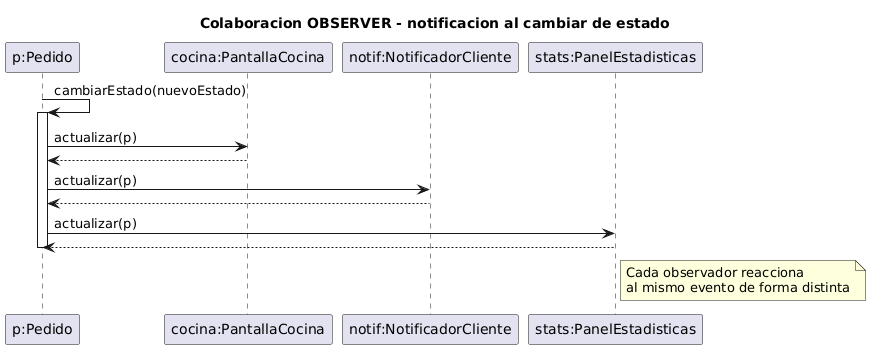

The diagram above was rendered by PlantUML. Its source (embedded in the PNG):
@startuml sec-observer
title Colaboracion OBSERVER - notificacion al cambiar de estado
skinparam backgroundColor #FFFFFF

participant "p:Pedido" as p
participant "cocina:PantallaCocina" as c
participant "notif:NotificadorCliente" as n
participant "stats:PanelEstadisticas" as s

p -> p : cambiarEstado(nuevoEstado)
activate p
p -> c : actualizar(p)
c --> p
p -> n : actualizar(p)
n --> p
p -> s : actualizar(p)
s --> p
deactivate p
note right of s : Cada observador reacciona\nal mismo evento de forma distinta
@enduml